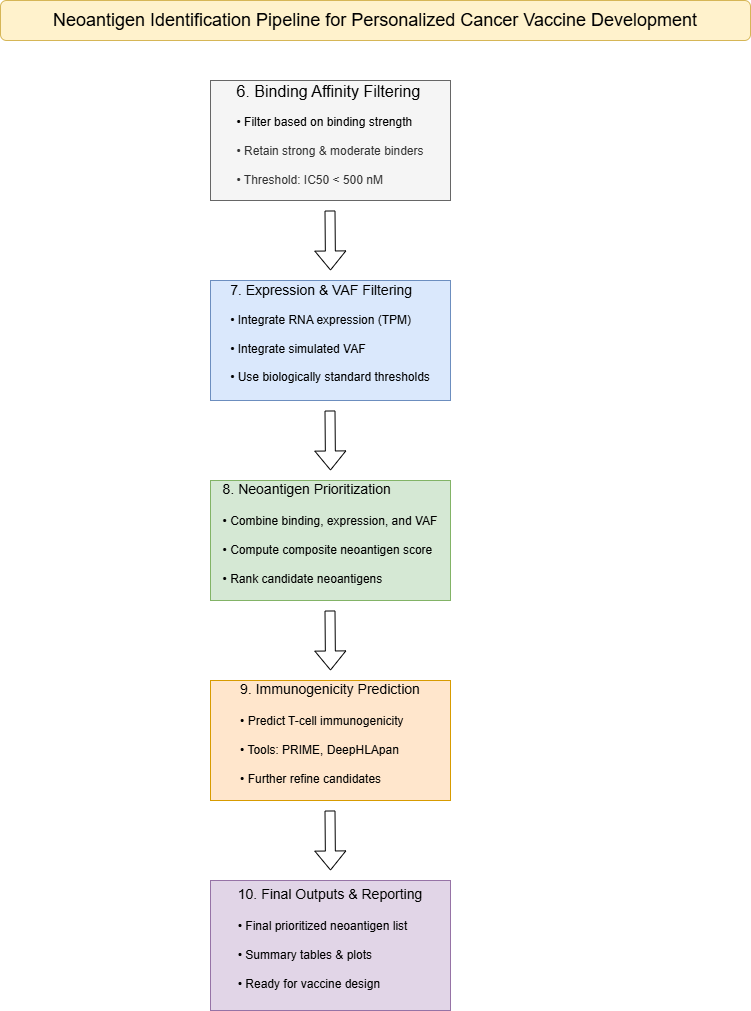

The diagram above was exported from draw.io. Its source (the exported page's mxGraphModel, read from the mxfile embedded in the PNG):
<mxGraphModel dx="866" dy="431" grid="0" gridSize="10" guides="1" tooltips="1" connect="1" arrows="1" fold="1" page="0" pageScale="1" pageWidth="850" pageHeight="1100" math="0" shadow="0">
  <root>
    <mxCell id="0" />
    <mxCell id="1" parent="0" />
    <mxCell id="890AYGS6r2JFdwHmT4EK-12" parent="1" style="rounded=1;whiteSpace=wrap;html=1;fillColor=#fff2cc;strokeColor=#d6b656;" value="&lt;font style=&quot;font-size: 18px;&quot;&gt;Neoantigen Identification Pipeline for Personalized Cancer Vaccine Development&lt;/font&gt;" vertex="1">
      <mxGeometry height="40" width="750" x="40" y="30" as="geometry" />
    </mxCell>
    <mxCell id="890AYGS6r2JFdwHmT4EK-13" parent="1" style="rounded=0;whiteSpace=wrap;html=1;fillColor=#f5f5f5;strokeColor=#666666;fontColor=#333333;" value="&lt;div&gt;&lt;font style=&quot;font-size: 14px;&quot;&gt;&lt;br&gt;&lt;/font&gt;&lt;/div&gt;&lt;div style=&quot;text-align: left;&quot;&gt;&lt;span style=&quot;background-color: transparent; color: light-dark(rgb(0, 0, 0), rgb(255, 255, 255));&quot;&gt;&lt;font size=&quot;3&quot;&gt;6. Binding Affinity Filtering&lt;/font&gt;&lt;/span&gt;&lt;/div&gt;&lt;div&gt;&lt;br&gt;&lt;div&gt;&lt;div style=&quot;text-align: left;&quot;&gt;&lt;span style=&quot;background-color: transparent; color: light-dark(rgb(0, 0, 0), rgb(255, 255, 255));&quot;&gt;• Filter based on binding strength&lt;/span&gt;&lt;/div&gt;&lt;div style=&quot;text-align: left;&quot;&gt;&lt;span style=&quot;background-color: transparent; color: light-dark(rgb(0, 0, 0), rgb(255, 255, 255));&quot;&gt;&lt;br&gt;&lt;/span&gt;&lt;/div&gt;&lt;div&gt;• Retain strong &amp;amp; moderate binders&lt;/div&gt;&lt;div&gt;&lt;br&gt;&lt;/div&gt;&lt;div style=&quot;text-align: left;&quot;&gt;• Threshold: IC50 &amp;lt; 500 nM&lt;/div&gt;&lt;div&gt;&lt;br&gt;&lt;/div&gt;&lt;br&gt;&lt;/div&gt;&lt;/div&gt;" vertex="1">
      <mxGeometry height="120" width="240" x="250" y="110" as="geometry" />
    </mxCell>
    <mxCell id="890AYGS6r2JFdwHmT4EK-14" edge="1" parent="1" style="shape=flexArrow;endArrow=classic;html=1;rounded=0;" value="">
      <mxGeometry height="50" relative="1" width="50" as="geometry">
        <mxPoint x="369.5" y="240" as="sourcePoint" />
        <mxPoint x="370" y="300" as="targetPoint" />
      </mxGeometry>
    </mxCell>
    <mxCell id="890AYGS6r2JFdwHmT4EK-15" parent="1" style="rounded=0;whiteSpace=wrap;html=1;fillColor=#dae8fc;strokeColor=#6c8ebf;" value="&lt;div style=&quot;text-align: left;&quot;&gt;&lt;span style=&quot;background-color: transparent; color: light-dark(rgb(0, 0, 0), rgb(255, 255, 255));&quot;&gt;&lt;font style=&quot;font-size: 14px;&quot;&gt;7. Expression &amp;amp; VAF Filtering&lt;/font&gt;&lt;/span&gt;&lt;/div&gt;&lt;div style=&quot;text-align: left;&quot;&gt;&lt;br&gt;&lt;/div&gt;&lt;div style=&quot;text-align: left;&quot;&gt;• Integrate RNA expression (TPM)&lt;/div&gt;&lt;div style=&quot;text-align: left;&quot;&gt;&lt;br&gt;&lt;/div&gt;&lt;div style=&quot;text-align: left;&quot;&gt;• Integrate simulated VAF&lt;/div&gt;&lt;div style=&quot;text-align: left;&quot;&gt;&lt;br&gt;&lt;/div&gt;&lt;div style=&quot;text-align: left;&quot;&gt;• Use biologically standard thresholds&lt;/div&gt;&lt;div style=&quot;text-align: left;&quot;&gt;&lt;br&gt;&lt;/div&gt;" vertex="1">
      <mxGeometry height="120" width="240" x="250" y="310" as="geometry" />
    </mxCell>
    <mxCell id="890AYGS6r2JFdwHmT4EK-16" edge="1" parent="1" style="shape=flexArrow;endArrow=classic;html=1;rounded=0;" value="">
      <mxGeometry height="50" relative="1" width="50" as="geometry">
        <mxPoint x="369.5" y="440" as="sourcePoint" />
        <mxPoint x="370" y="500" as="targetPoint" />
      </mxGeometry>
    </mxCell>
    <mxCell id="890AYGS6r2JFdwHmT4EK-17" parent="1" style="rounded=0;whiteSpace=wrap;html=1;fillColor=#d5e8d4;strokeColor=#82b366;" value="&lt;div style=&quot;text-align: left;&quot;&gt;&lt;span style=&quot;background-color: transparent; color: light-dark(rgb(0, 0, 0), rgb(255, 255, 255)); font-size: 14px;&quot;&gt;8. Neoantigen Prioritization&lt;/span&gt;&lt;/div&gt;&lt;div style=&quot;text-align: left;&quot;&gt;&lt;span style=&quot;background-color: transparent; color: light-dark(rgb(0, 0, 0), rgb(255, 255, 255)); font-size: 14px;&quot;&gt;&lt;br&gt;&lt;/span&gt;&lt;/div&gt;&lt;div&gt;&lt;div style=&quot;text-align: left;&quot;&gt;• Combine binding, expression, and VAF&lt;/div&gt;&lt;div style=&quot;text-align: left;&quot;&gt;&lt;br&gt;&lt;/div&gt;&lt;div style=&quot;text-align: left;&quot;&gt;• Compute composite neoantigen score&lt;/div&gt;&lt;div style=&quot;text-align: left;&quot;&gt;&lt;br&gt;&lt;/div&gt;&lt;div style=&quot;text-align: left;&quot;&gt;• Rank candidate neoantigens&lt;/div&gt;&lt;br&gt;&lt;/div&gt;" vertex="1">
      <mxGeometry height="120" width="240" x="250" y="510" as="geometry" />
    </mxCell>
    <mxCell id="890AYGS6r2JFdwHmT4EK-18" edge="1" parent="1" style="shape=flexArrow;endArrow=classic;html=1;rounded=0;" value="">
      <mxGeometry height="50" relative="1" width="50" as="geometry">
        <mxPoint x="369.5" y="640" as="sourcePoint" />
        <mxPoint x="370" y="700" as="targetPoint" />
      </mxGeometry>
    </mxCell>
    <mxCell id="890AYGS6r2JFdwHmT4EK-19" parent="1" style="rounded=0;whiteSpace=wrap;html=1;fillColor=#ffe6cc;strokeColor=#d79b00;align=center;" value="&lt;div style=&quot;text-align: left;&quot;&gt;&lt;font style=&quot;font-size: 14px;&quot;&gt;9. Immunogenicity Prediction&lt;/font&gt;&lt;/div&gt;&lt;div style=&quot;text-align: left;&quot;&gt;&lt;font style=&quot;font-size: 14px;&quot;&gt;&lt;br&gt;&lt;/font&gt;&lt;/div&gt;&lt;div style=&quot;text-align: left;&quot;&gt;&lt;span style=&quot;background-color: transparent;&quot;&gt;• Predict T-cell immunogenicity&lt;/span&gt;&lt;/div&gt;&lt;div style=&quot;text-align: left;&quot;&gt;&lt;span style=&quot;background-color: transparent;&quot;&gt;&lt;br&gt;&lt;/span&gt;&lt;/div&gt;&lt;div style=&quot;text-align: left;&quot;&gt;• Tools: PRIME, DeepHLApan&lt;/div&gt;&lt;div style=&quot;text-align: left;&quot;&gt;&lt;br&gt;&lt;/div&gt;&lt;div style=&quot;text-align: left;&quot;&gt;• Further refine candidates&lt;/div&gt;&lt;div style=&quot;text-align: left;&quot;&gt;&lt;br&gt;&lt;/div&gt;" vertex="1">
      <mxGeometry height="120" width="240" x="250" y="710" as="geometry" />
    </mxCell>
    <mxCell id="890AYGS6r2JFdwHmT4EK-20" edge="1" parent="1" style="shape=flexArrow;endArrow=classic;html=1;rounded=0;" value="">
      <mxGeometry height="50" relative="1" width="50" as="geometry">
        <mxPoint x="369.5" y="840" as="sourcePoint" />
        <mxPoint x="370" y="900" as="targetPoint" />
      </mxGeometry>
    </mxCell>
    <mxCell id="890AYGS6r2JFdwHmT4EK-21" parent="1" style="rounded=0;whiteSpace=wrap;html=1;fillColor=#e1d5e7;strokeColor=#9673a6;" value="&lt;div style=&quot;text-align: left;&quot;&gt;&lt;font style=&quot;font-size: 14px;&quot;&gt;10. Final Outputs &amp;amp; Reporting&lt;/font&gt;&lt;/div&gt;&lt;div style=&quot;text-align: left;&quot;&gt;&lt;font style=&quot;font-size: 14px;&quot;&gt;&lt;br&gt;&lt;/font&gt;&lt;/div&gt;&lt;div&gt;&lt;div style=&quot;text-align: left;&quot;&gt;• Final prioritized neoantigen list&lt;/div&gt;&lt;div style=&quot;text-align: left;&quot;&gt;&lt;br&gt;&lt;/div&gt;&lt;div style=&quot;text-align: left;&quot;&gt;• Summary tables &amp;amp; plots&lt;/div&gt;&lt;div style=&quot;text-align: left;&quot;&gt;&lt;br&gt;&lt;/div&gt;&lt;div style=&quot;text-align: left;&quot;&gt;• Ready for vaccine design&lt;/div&gt;&lt;/div&gt;&lt;div style=&quot;text-align: left;&quot;&gt;&lt;br&gt;&lt;/div&gt;" vertex="1">
      <mxGeometry height="130" width="240" x="250" y="910" as="geometry" />
    </mxCell>
  </root>
</mxGraphModel>